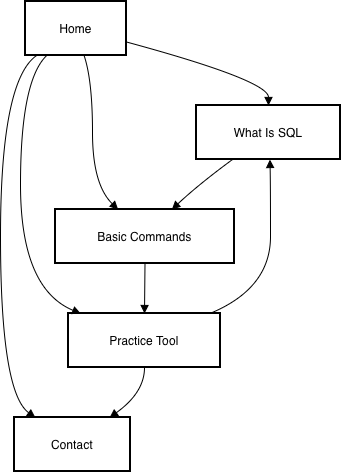

The diagram above was exported from draw.io. Its source (the exported page's mxGraphModel, read from the mxfile embedded in the PNG):
<mxGraphModel dx="1796" dy="652" grid="1" gridSize="10" guides="1" tooltips="1" connect="1" arrows="1" fold="1" page="1" pageScale="1" pageWidth="850" pageHeight="1100" math="0" shadow="0">
  <root>
    <mxCell id="0" />
    <mxCell id="1" parent="0" />
    <mxCell id="2" value="Home" style="whiteSpace=wrap;strokeWidth=2;" parent="1" vertex="1">
      <mxGeometry x="19" y="8" width="101" height="54" as="geometry" />
    </mxCell>
    <mxCell id="3" value="What Is SQL" style="whiteSpace=wrap;strokeWidth=2;" parent="1" vertex="1">
      <mxGeometry x="190" y="112" width="144" height="54" as="geometry" />
    </mxCell>
    <mxCell id="4" value="Basic Commands" style="whiteSpace=wrap;strokeWidth=2;" parent="1" vertex="1">
      <mxGeometry x="49" y="216" width="179" height="54" as="geometry" />
    </mxCell>
    <mxCell id="5" value="Practice Tool" style="whiteSpace=wrap;strokeWidth=2;" parent="1" vertex="1">
      <mxGeometry x="62" y="320" width="152" height="54" as="geometry" />
    </mxCell>
    <mxCell id="6" value="Contact" style="whiteSpace=wrap;strokeWidth=2;" parent="1" vertex="1">
      <mxGeometry x="8" y="424" width="116" height="54" as="geometry" />
    </mxCell>
    <mxCell id="7" value="" style="curved=1;startArrow=none;endArrow=block;exitX=1;exitY=0.75;entryX=0.5;entryY=0;" parent="1" source="2" target="3" edge="1">
      <mxGeometry relative="1" as="geometry">
        <Array as="points">
          <mxPoint x="262" y="87" />
        </Array>
      </mxGeometry>
    </mxCell>
    <mxCell id="8" value="" style="curved=1;startArrow=none;endArrow=block;exitX=0.58;exitY=1;entryX=0.35;entryY=0;" parent="1" source="2" target="4" edge="1">
      <mxGeometry relative="1" as="geometry">
        <Array as="points">
          <mxPoint x="86" y="87" />
          <mxPoint x="86" y="191" />
        </Array>
      </mxGeometry>
    </mxCell>
    <mxCell id="9" value="" style="curved=1;startArrow=none;endArrow=block;exitX=0.21;exitY=1;entryX=0.08;entryY=0;" parent="1" source="2" target="5" edge="1">
      <mxGeometry relative="1" as="geometry">
        <Array as="points">
          <mxPoint x="14" y="87" />
          <mxPoint x="14" y="295" />
        </Array>
      </mxGeometry>
    </mxCell>
    <mxCell id="10" value="" style="curved=1;startArrow=none;endArrow=block;exitX=0.11;exitY=1;entryX=0.18;entryY=0;" parent="1" source="2" target="6" edge="1">
      <mxGeometry relative="1" as="geometry">
        <Array as="points">
          <mxPoint x="-6" y="87" />
          <mxPoint x="-6" y="399" />
        </Array>
      </mxGeometry>
    </mxCell>
    <mxCell id="11" value="" style="curved=1;startArrow=none;endArrow=block;exitX=0.25;exitY=1;entryX=0.65;entryY=0;" parent="1" source="3" target="4" edge="1">
      <mxGeometry relative="1" as="geometry">
        <Array as="points">
          <mxPoint x="192" y="191" />
        </Array>
      </mxGeometry>
    </mxCell>
    <mxCell id="12" value="" style="curved=1;startArrow=none;endArrow=block;exitX=0.5;exitY=1;entryX=0.5;entryY=0;" parent="1" source="4" target="5" edge="1">
      <mxGeometry relative="1" as="geometry">
        <Array as="points" />
      </mxGeometry>
    </mxCell>
    <mxCell id="13" value="" style="curved=1;startArrow=none;endArrow=block;exitX=0.93;exitY=0;entryX=0.51;entryY=1;" parent="1" source="5" target="3" edge="1">
      <mxGeometry relative="1" as="geometry">
        <Array as="points">
          <mxPoint x="264" y="295" />
          <mxPoint x="264" y="191" />
        </Array>
      </mxGeometry>
    </mxCell>
    <mxCell id="14" value="" style="curved=1;startArrow=none;endArrow=block;exitX=0.5;exitY=1;entryX=0.82;entryY=0;" parent="1" source="5" target="6" edge="1">
      <mxGeometry relative="1" as="geometry">
        <Array as="points">
          <mxPoint x="138" y="399" />
        </Array>
      </mxGeometry>
    </mxCell>
  </root>
</mxGraphModel>